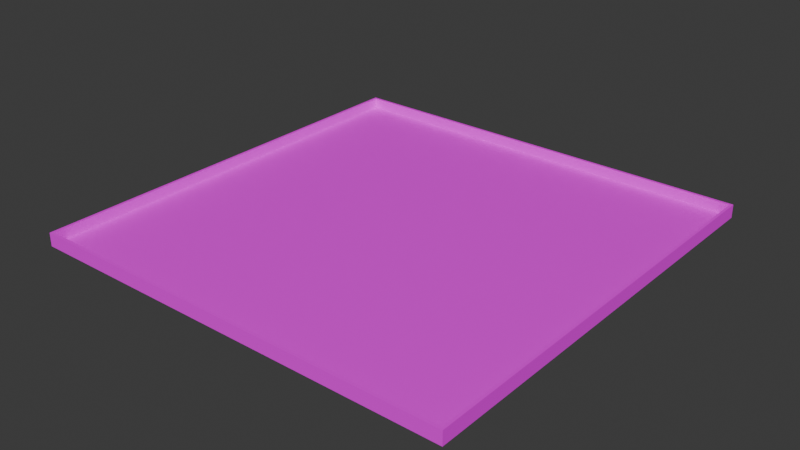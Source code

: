 # Source: mle-basic.blend  (saved by Blender 4.0.36; exported with 4.5.12 LTS)
import bpy
from mathutils import Matrix  # noqa: F401  (used for matrix-valued properties, if any)

bpy.ops.wm.read_factory_settings(use_empty=True)
scene = bpy.context.scene
scene.name = 'Scene'

# ---- collections
col_collection = bpy.data.collections.new('Collection'); scene.collection.children.link(col_collection)

# ---- images (referenced by path relative to the original .blend; pixels are not part of the script)
import os
ASSET_DIR = os.environ.get("B2B_ASSET_DIR", "")  # directory of the original .blend (textures are referenced by path, not embedded)
HERE = os.path.dirname(os.path.abspath(__file__))  # packed textures are extracted next to this script under _unpacked/

def load_image(name, relpath, width, height, colorspace="sRGB"):
    """Load a texture the original file referenced (path relative to the .blend, or extracted next to this script)."""
    p = next((c for c in (os.path.join(HERE, relpath), os.path.join(ASSET_DIR, relpath)) if relpath and os.path.exists(c)), "")
    if p:
        img = bpy.data.images.load(p, check_existing=True)
        img.name = name
    else:  # same state as the original file: an image datablock whose file is absent (Cycles renders it pink)
        img = bpy.data.images.new(name, width, height)
        img.source = "FILE"
        img.filepath = "//" + (relpath or name)
    img.colorspace_settings.name = colorspace
    return img
img_texture_08_png = load_image('texture_08.png', 'texture_08.png', 1024, 1024, 'sRGB')
img_texture_13_png = load_image('texture_13.png', 'texture_13.png', 1024, 1024, 'sRGB')

# ---- materials (node trees are filled in below, after node groups)
mat_floor = bpy.data.materials.new('Floor')
mat_floor.use_transparent_shadow = False
mat_wall = bpy.data.materials.new('Wall')
mat_wall.use_transparent_shadow = False

# ---- material node trees
mat_floor.use_nodes = True; mat_floor.node_tree.nodes.clear()
_N = mat_floor.node_tree.nodes; _L = mat_floor.node_tree.links
n0 = _N.new('ShaderNodeBsdfPrincipled'); n0.name = 'Principled BSDF'; n0.location = (10, 300)
n0.inputs[3].default_value = 1.45
n1 = _N.new('ShaderNodeOutputMaterial'); n1.name = 'Material Output'; n1.location = (300, 300)
n2 = _N.new('ShaderNodeTexImage'); n2.name = 'Image Texture'; n2.location = (-405, 279)
n2.image = img_texture_08_png
_L.new(n0.outputs[0], n1.inputs[0])
_L.new(n2.outputs[0], n0.inputs[0])
n1.is_active_output = True
mat_wall.use_nodes = True; mat_wall.node_tree.nodes.clear()
_N = mat_wall.node_tree.nodes; _L = mat_wall.node_tree.links
n0 = _N.new('ShaderNodeOutputMaterial'); n0.name = 'Material Output'; n0.location = (300, 300)
n1 = _N.new('ShaderNodeBsdfPrincipled'); n1.name = 'Principled BSDF'; n1.location = (-60, 290)
n1.inputs[3].default_value = 1.45
n2 = _N.new('ShaderNodeTexImage'); n2.name = 'Image Texture'; n2.location = (-386, 282)
n2.width = 266
n2.image = img_texture_13_png
_L.new(n1.outputs[0], n0.inputs[0])
_L.new(n2.outputs[0], n1.inputs[0])
n0.is_active_output = True

# ---- world
world_world = bpy.data.worlds.new('World'); scene.world = world_world
world_world.color = (0.05088, 0.05088, 0.05088)
world_world.use_sun_shadow = False
world_world.sun_shadow_jitter_overblur = 0.0

# ---- meshes
me_floor_plan = bpy.data.meshes.new('floor-plan')
me_floor_plan.from_pydata([(-20.0, 20.0, 0.0), (20.0, -20.0, 0.0), (20.0, 20.0, 0.0), (-20.0, -20.0, 0.0), (-20.0, 20.0, 1.0), (20.0, -20.0, 1.0), (20.0, 20.0, 1.0), (-20.0, -20.0, 1.0)], [], [(5, 6, 2, 1), (0, 4, 7, 3), (3, 1, 2, 0), (2, 6, 4, 0), (7, 5, 1, 3)])
me_floor_plan.polygons.foreach_set('material_index', [1, 1, 0, 1, 1])
_uv = me_floor_plan.uv_layers.new(name='UVMap')
_uv.uv.foreach_set('vector', [11.0, 1.0, 0.0, 1.0, 0.0, 0.5, 11.0, 0.5, 11.0, 0.5, 11.0, 1.0, 0.0, 1.0, 5.96e-08, 0.5, 0.0, 0.0, 5.0, 0.0, 5.0, 5.0, 0.0, 5.0, 11.0, 0.5, 11.0, 1.0, 0.0, 1.0, -1.192e-07, 0.5, 11.0, 1.0, 0.0, 1.0, 0.0, 0.5, 11.0, 0.5])
me_floor_plan.materials.append(mat_floor)
me_floor_plan.materials.append(mat_wall)
me_floor_plan.update()

# ---- objects
ob_player_spawn_000 = bpy.data.objects.new('player-spawn.000', None)
ob_enemy_spawn = bpy.data.objects.new('enemy-spawn', None)
ob_floor_plan = bpy.data.objects.new('floor-plan', me_floor_plan)
ob_player_spawn_001 = bpy.data.objects.new('player-spawn.001', None)
ob_player_spawn_002 = bpy.data.objects.new('player-spawn.002', None)
ob_player_spawn_003 = bpy.data.objects.new('player-spawn.003', None)
ob_player_spawn_004 = bpy.data.objects.new('player-spawn.004', None)
ob_player_spawn_005 = bpy.data.objects.new('player-spawn.005', None)
ob_player_spawn_006 = bpy.data.objects.new('player-spawn.006', None)
ob_player_spawn_007 = bpy.data.objects.new('player-spawn.007', None)
ob_player_spawn_008 = bpy.data.objects.new('player-spawn.008', None)
ob_player_spawn_009 = bpy.data.objects.new('player-spawn.009', None)
ob_player_spawn_010 = bpy.data.objects.new('player-spawn.010', None)
ob_player_spawn_011 = bpy.data.objects.new('player-spawn.011', None)
ob_player_spawn_012 = bpy.data.objects.new('player-spawn.012', None)
ob_player_spawn_013 = bpy.data.objects.new('player-spawn.013', None)

# ---- transforms, parenting, visibility, modifiers, constraints
ob_player_spawn_000.location = (16.0, 12.0, 0.0)
ob_enemy_spawn.location = (0.0, 0.0, 0.0)
ob_floor_plan.location = (0.0, 0.0, 0.0)
_m = ob_floor_plan.modifiers.new('Solidify', 'SOLIDIFY')
_m.solidify_mode = 'NON_MANIFOLD'
_m.thickness = 0.25
_m.nonmanifold_boundary_mode = 'FLAT'
_m.nonmanifold_merge_threshold = 0.0
ob_player_spawn_001.location = (-11.0, -14.0, 0.0)
ob_player_spawn_002.location = (15.0, -17.0, 0.0)
ob_player_spawn_003.location = (-17.0, -1.0, 0.0)
ob_player_spawn_004.location = (-5.0, -17.0, 0.0)
ob_player_spawn_005.location = (16.0, 4.0, 0.0)
ob_player_spawn_006.location = (-8.0, 16.0, 0.0)
ob_player_spawn_007.location = (6.0, 16.0, 0.0)
ob_player_spawn_008.location = (-16.0, -13.0, 0.0)
ob_player_spawn_009.location = (2.0, -15.0, 0.0)
ob_player_spawn_010.location = (15.0, -9.0, 0.0)
ob_player_spawn_011.location = (9.0, -16.0, 0.0)
ob_player_spawn_012.location = (-15.0, 10.0, 0.0)
ob_player_spawn_013.location = (16.0, -3.0, 0.0)

# ---- collection membership
col_collection.objects.link(ob_player_spawn_000)
col_collection.objects.link(ob_enemy_spawn)
col_collection.objects.link(ob_floor_plan)
col_collection.objects.link(ob_player_spawn_001)
col_collection.objects.link(ob_player_spawn_002)
col_collection.objects.link(ob_player_spawn_003)
col_collection.objects.link(ob_player_spawn_004)
col_collection.objects.link(ob_player_spawn_005)
col_collection.objects.link(ob_player_spawn_006)
col_collection.objects.link(ob_player_spawn_007)
col_collection.objects.link(ob_player_spawn_008)
col_collection.objects.link(ob_player_spawn_009)
col_collection.objects.link(ob_player_spawn_010)
col_collection.objects.link(ob_player_spawn_011)
col_collection.objects.link(ob_player_spawn_012)
col_collection.objects.link(ob_player_spawn_013)

# ---- scene / render settings (as saved in the file)
scene.frame_start = 1; scene.frame_end = 250; scene.frame_set(0)
scene.render.engine = 'BLENDER_EEVEE_NEXT'
scene.cycles.sampling_pattern = 'TABULATED_SOBOL'
bpy.context.view_layer.update()

# ---- added for rendering (the .blend has no active camera and no usable light): camera, sun
cam_auto = bpy.data.cameras.new('AutoCamera')
cam_auto.lens = 50.0
cam_auto.sensor_width = 36.0
cam_auto.clip_end = 1000.0
ob_auto_camera = bpy.data.objects.new('AutoCamera', cam_auto)
scene.collection.objects.link(ob_auto_camera)
ob_auto_camera.location = (53.0055, -63.6066, 42.7794)
ob_auto_camera.rotation_euler = (1.09748, -7.21219e-08, 0.694738)
scene.camera = ob_auto_camera
light_auto_sun = bpy.data.lights.new('AutoSun', 'SUN')
light_auto_sun.energy = 3.0
light_auto_sun.angle = 0.0523599
ob_auto_sun = bpy.data.objects.new('AutoSun', light_auto_sun)
scene.collection.objects.link(ob_auto_sun)
ob_auto_sun.rotation_euler = (0.872665, 0.174533, 0.523599)
bpy.context.view_layer.update()
